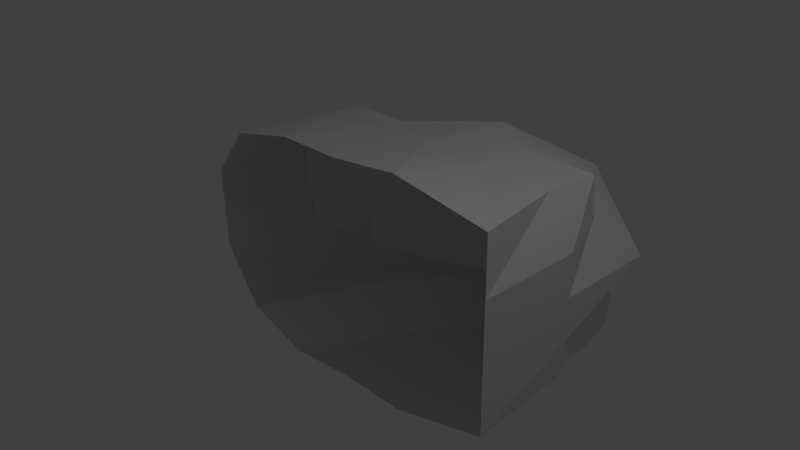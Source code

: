 # Source: TankagaRock2.blend  (saved by Blender 2.77.0; exported with 4.5.12 LTS)
import bpy
from mathutils import Matrix  # noqa: F401  (used for matrix-valued properties, if any)

bpy.ops.wm.read_factory_settings(use_empty=True)
scene = bpy.context.scene
scene.name = 'Scene'

# ---- collections
col_collection_1 = bpy.data.collections.new('Collection 1'); scene.collection.children.link(col_collection_1)

# ---- materials (node trees are filled in below, after node groups)
mat_material = bpy.data.materials.new('Material')
mat_material.alpha_threshold = 0.0
mat_material.use_transparent_shadow = False
mat_material.roughness = 0.5
mat_material.line_color = (0.0, 0.0, 0.0, 1.0)

# ---- material node trees

# ---- world
world_world = bpy.data.worlds.new('World'); scene.world = world_world
world_world.color = (0.05088, 0.05088, 0.05088)
world_world.use_sun_shadow = False
world_world.sun_shadow_jitter_overblur = 0.0
world_world.cycles.sampling_method = 'MANUAL'

# ---- cameras
cam_camera = bpy.data.cameras.new('Camera')
cam_camera.clip_end = 100.0
cam_camera.lens = 35.0
cam_camera.sensor_width = 32.0
cam_camera.sensor_height = 18.0
cam_camera.ortho_scale = 7.314
cam_camera.dof.focus_distance = 0.0
cam_camera.dof.aperture_fstop = 128.0

# ---- lights
light_lamp = bpy.data.lights.new('Lamp', 'POINT')
light_lamp.transmission_factor = 0.0
light_lamp.cutoff_distance = 30.0
light_lamp.energy = 100.0
light_lamp.shadow_buffer_clip_start = 1.001
light_lamp.shadow_soft_size = 0.1
light_lamp.shadow_maximum_resolution = 0.006
light_lamp.use_absolute_resolution = True

# ---- meshes
me_cube = bpy.data.meshes.new('Cube')
me_cube.from_pydata([(2.0, 2.44, -1.221), (2.0, 1.819, 1.179), (-2.0, 1.485, 1.179), (-2.0, 1.683, -1.221), (2.389, -0.5598, -1.221), (2.389, -0.5598, 1.38), (-2.0, -0.5598, 1.271), (-2.0, -0.5598, -1.431), (2.389, 2.44, -0.0215), (4.768e-07, 2.44, -1.221), (-9.537e-07, 2.44, 1.179), (-2.0, 1.485, -0.0215), (4.768e-07, -0.5598, -1.608), (-2.581, -0.5598, -0.0215), (-5.96e-07, -0.5598, 1.488), (2.389, -0.5598, -0.0215), (-2.384e-07, 3.324, -0.0215), (2.301, 0.9402, -1.221), (2.0, 0.9402, 1.239), (-2.0, 0.9402, 1.179), (-2.0, 0.9402, -1.431), (2.0, 1.895, 0.5785), (-1.0, 1.991, -1.221), (-1.0, 1.485, 1.179), (-2.0, 1.683, -0.6215), (2.0, 2.44, -0.6215), (1.0, 2.44, -1.608), (1.0, 1.819, 1.179), (-2.0, 1.485, 0.5785), (-1.0, -0.5598, -1.725), (1.0, -0.5598, -1.608), (4.768e-07, 0.9402, -1.608), (-2.581, -0.5598, -0.6215), (-2.581, -0.5598, 0.5785), (-2.581, 0.9402, -0.0215), (-1.0, -0.5598, 1.488), (1.0, -0.5598, 1.598), (-7.749e-07, 0.9402, 1.271), (2.389, -0.5598, 0.5785), (2.389, -0.5598, -0.6215), (2.389, 0.9402, -0.0215), (-5.96e-07, 2.846, 0.5785), (1.192e-07, 2.44, -0.6215), (1.0, 3.73, -0.0215), (-1.0, 2.22, -0.0215), (-1.0, 2.393, -0.6215), (1.0, 3.324, -0.6215), (1.0, 3.324, 0.5785), (2.389, 0.9402, -0.6215), (1.0, 0.9402, 1.271), (-2.581, 0.9402, 0.5785), (1.0, 0.9402, -1.608), (-1.0, 0.9402, -1.221), (-2.385, 0.9402, -0.6215), (-1.0, 0.9402, 1.271), (2.389, 0.9402, 0.5785), (-1.0, 2.44, 0.5785)], [], [(56, 28, 2, 23), (55, 21, 1, 18), (54, 23, 2, 19), (53, 24, 3, 20), (52, 29, 7, 20), (51, 30, 12, 31), (50, 28, 11, 34), (49, 27, 10, 37), (48, 25, 8, 40), (47, 41, 10, 27), (46, 42, 16, 43), (45, 24, 11, 44), (42, 45, 44, 16), (9, 22, 45, 42), (22, 3, 24, 45), (25, 46, 43, 8), (0, 26, 46, 25), (26, 9, 42, 46), (21, 47, 27, 1), (8, 43, 47, 21), (43, 16, 41, 47), (39, 48, 40, 15), (4, 17, 48, 39), (17, 0, 25, 48), (36, 49, 37, 14), (5, 18, 49, 36), (18, 1, 27, 49), (33, 50, 34, 13), (6, 19, 50, 33), (19, 2, 28, 50), (26, 51, 31, 9), (0, 17, 51, 26), (17, 4, 30, 51), (22, 52, 20, 3), (9, 31, 52, 22), (31, 12, 29, 52), (32, 53, 20, 7), (13, 34, 53, 32), (34, 11, 24, 53), (35, 54, 19, 6), (14, 37, 54, 35), (37, 10, 23, 54), (38, 55, 18, 5), (15, 40, 55, 38), (40, 8, 21, 55), (41, 56, 23, 10), (16, 44, 56, 41), (44, 11, 28, 56)])
me_cube.materials.append(mat_material)
me_cube.use_remesh_preserve_volume = False
me_cube.use_remesh_preserve_attributes = False
me_cube.use_mirror_vertex_groups = False
me_cube.update()

# ---- objects
ob_cube = bpy.data.objects.new('Cube', me_cube)
ob_lamp = bpy.data.objects.new('Lamp', light_lamp)
ob_camera = bpy.data.objects.new('Camera', cam_camera)

# ---- transforms, parenting, visibility, modifiers, constraints
ob_cube.location = (0.0, 0.0, 0.0)
ob_cube.lock_rotations_4d = False
ob_cube.empty_display_type = 'ARROWS'
ob_cube.lineart.crease_threshold = 0.0
ob_lamp.location = (4.076, 1.005, 5.904)
ob_lamp.rotation_euler = (0.6503, 0.05522, 1.866)
ob_lamp.lock_rotations_4d = False
ob_lamp.empty_display_type = 'ARROWS'
ob_lamp.color = (0.0, 0.0, 0.0, 0.0)
ob_lamp.lineart.crease_threshold = 0.0
ob_camera.location = (7.481, -6.508, 5.344)
ob_camera.rotation_euler = (1.109, 0.01082, 0.8149)
ob_camera.lock_rotations_4d = False
ob_camera.empty_display_type = 'ARROWS'
ob_camera.color = (0.0, 0.0, 0.0, 0.0)
ob_camera.display_type = 'WIRE'
ob_camera.lineart.crease_threshold = 0.0

# ---- collection membership
col_collection_1.objects.link(ob_cube)
col_collection_1.objects.link(ob_lamp)
col_collection_1.objects.link(ob_camera)

# ---- scene / render settings (as saved in the file)
scene.camera = ob_camera
scene.frame_start = 1; scene.frame_end = 250; scene.frame_set(1)
scene.render.engine = 'BLENDER_EEVEE_NEXT'
scene.render.resolution_percentage = 50
scene.render.dither_intensity = 0.0
scene.cycles.use_denoising = False
scene.cycles.samples = 128
scene.cycles.sampling_pattern = 'TABULATED_SOBOL'
scene.cycles.light_sampling_threshold = 0.0
scene.cycles.use_adaptive_sampling = False
scene.cycles.use_light_tree = False
scene.cycles.blur_glossy = 0.0
scene.cycles.sample_clamp_indirect = 0.0
scene.view_settings.view_transform = 'Standard'
bpy.context.view_layer.update()
